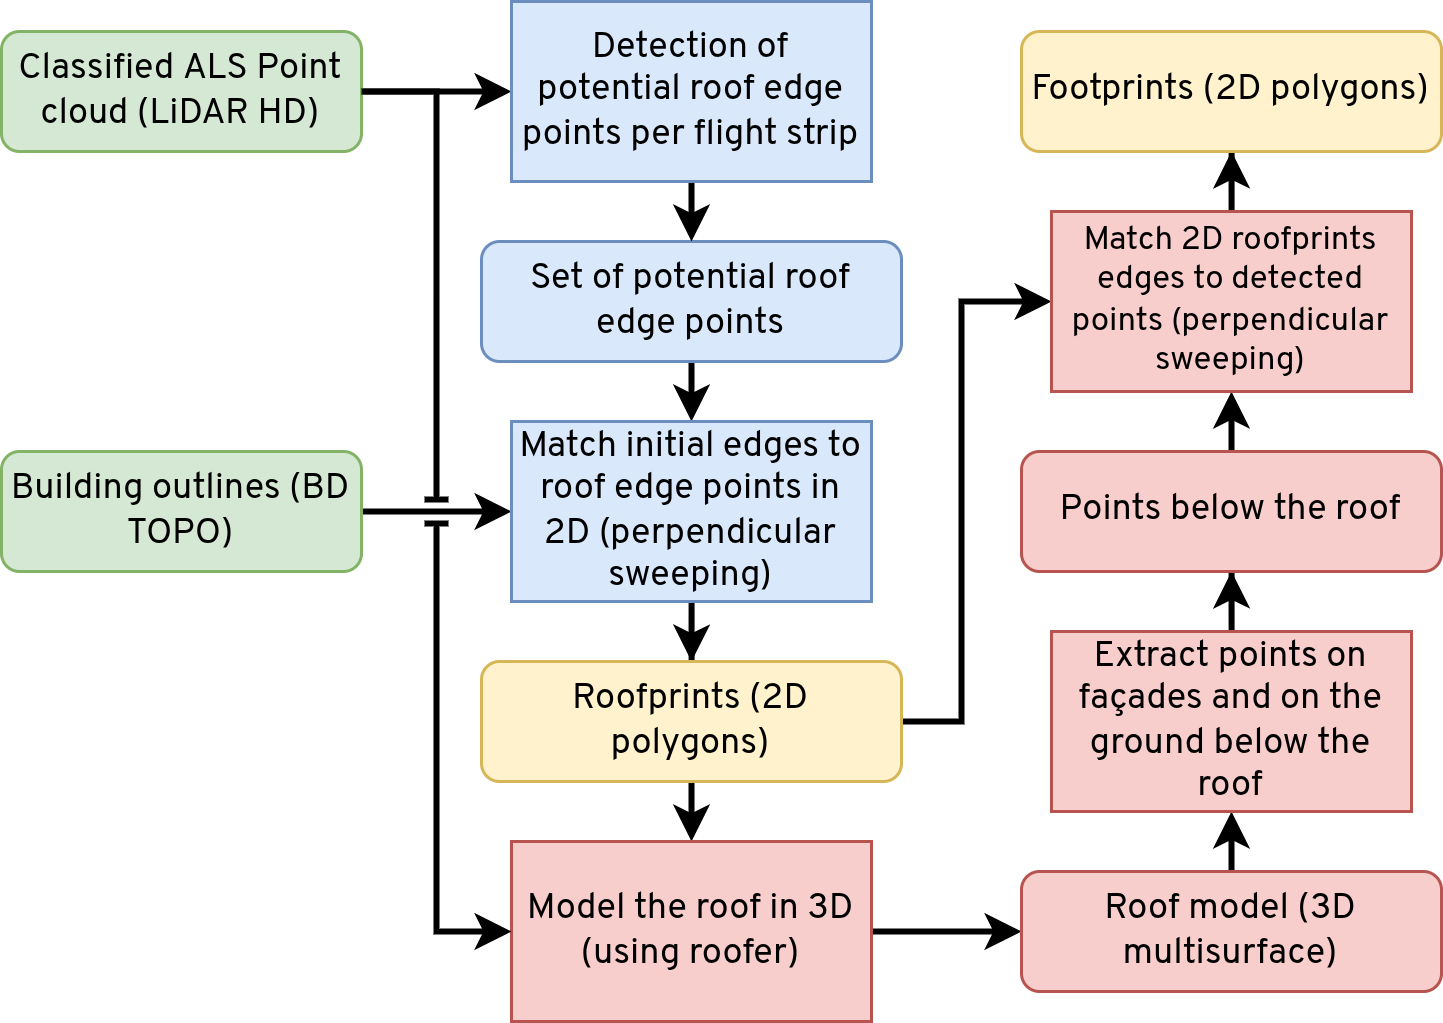

The diagram above was exported from draw.io. Its source (the exported page's mxGraphModel, read from the mxfile embedded in the PNG):
<mxGraphModel dx="983" dy="1772" grid="1" gridSize="10" guides="1" tooltips="1" connect="1" arrows="1" fold="1" page="1" pageScale="1" pageWidth="827" pageHeight="1169" math="0" shadow="0">
  <root>
    <mxCell id="0" />
    <mxCell id="1" parent="0" />
    <mxCell id="2" edge="1" parent="1" source="3" style="edgeStyle=orthogonalEdgeStyle;rounded=0;orthogonalLoop=1;jettySize=auto;html=1;exitX=1;exitY=0.5;exitDx=0;exitDy=0;entryX=0;entryY=0.5;entryDx=0;entryDy=0;strokeWidth=2;jumpStyle=line;fontFamily=Overpass;" target="9">
      <mxGeometry relative="1" as="geometry">
        <mxPoint x="240" y="220" as="targetPoint" />
      </mxGeometry>
    </mxCell>
    <mxCell id="3" parent="1" style="rounded=1;whiteSpace=wrap;html=1;spacing=4;fillColor=#d5e8d4;strokeColor=#82b366;fontFamily=Overpass;" value="Classified&amp;nbsp;&lt;span style=&quot;background-color: transparent; color: light-dark(rgb(0, 0, 0), rgb(255, 255, 255));&quot;&gt;ALS Point cloud (LiDAR HD)&lt;/span&gt;" vertex="1">
      <mxGeometry height="40" width="120" x="70" y="200" as="geometry" />
    </mxCell>
    <mxCell id="4" edge="1" parent="1" source="5" style="edgeStyle=orthogonalEdgeStyle;rounded=0;orthogonalLoop=1;jettySize=auto;html=1;exitX=1;exitY=0.5;exitDx=0;exitDy=0;entryX=0;entryY=0.5;entryDx=0;entryDy=0;strokeWidth=2;jumpStyle=line;fontFamily=Overpass;" target="11">
      <mxGeometry relative="1" as="geometry" />
    </mxCell>
    <mxCell id="5" parent="1" style="rounded=1;whiteSpace=wrap;html=1;spacing=4;fillColor=#d5e8d4;strokeColor=#82b366;fontFamily=Overpass;" value="Building outlines (BD TOPO)" vertex="1">
      <mxGeometry height="40" width="120" x="70" y="340" as="geometry" />
    </mxCell>
    <mxCell id="6" edge="1" parent="1" source="7" style="edgeStyle=orthogonalEdgeStyle;rounded=0;orthogonalLoop=1;jettySize=auto;html=1;exitX=0.5;exitY=1;exitDx=0;exitDy=0;entryX=0.5;entryY=0;entryDx=0;entryDy=0;strokeWidth=2;jumpStyle=line;fontFamily=Overpass;" target="11">
      <mxGeometry relative="1" as="geometry" />
    </mxCell>
    <mxCell id="7" parent="1" style="rounded=1;whiteSpace=wrap;html=1;spacing=4;fillColor=#dae8fc;strokeColor=#6c8ebf;fontFamily=Overpass;" value="Set of potential roof edge points" vertex="1">
      <mxGeometry height="40" width="140" x="230" y="270" as="geometry" />
    </mxCell>
    <mxCell id="8" edge="1" parent="1" source="9" style="edgeStyle=orthogonalEdgeStyle;rounded=0;orthogonalLoop=1;jettySize=auto;html=1;exitX=0.5;exitY=1;exitDx=0;exitDy=0;entryX=0.5;entryY=0;entryDx=0;entryDy=0;strokeWidth=2;jumpStyle=line;fontFamily=Overpass;" target="7">
      <mxGeometry relative="1" as="geometry" />
    </mxCell>
    <mxCell id="9" parent="1" style="rounded=0;whiteSpace=wrap;html=1;spacing=4;fillColor=#dae8fc;strokeColor=#6c8ebf;fontFamily=Overpass;" value="Detection of potential roof edge points per flight strip" vertex="1">
      <mxGeometry height="60" width="120" x="240" y="190" as="geometry" />
    </mxCell>
    <mxCell id="10" edge="1" parent="1" source="11" style="edgeStyle=orthogonalEdgeStyle;rounded=0;orthogonalLoop=1;jettySize=auto;html=1;entryX=0.5;entryY=0;entryDx=0;entryDy=0;strokeWidth=2;jumpStyle=line;fontFamily=Overpass;" target="14">
      <mxGeometry relative="1" as="geometry" />
    </mxCell>
    <mxCell id="11" parent="1" style="rounded=0;whiteSpace=wrap;html=1;spacing=4;fillColor=#dae8fc;strokeColor=#6c8ebf;fontSize=12;fontFamily=Overpass;" value="Match initial edges to roof edge points in 2D (perpendicular sweeping)" vertex="1">
      <mxGeometry height="60" width="120" x="240" y="330" as="geometry" />
    </mxCell>
    <mxCell id="12" edge="1" parent="1" source="14" style="edgeStyle=orthogonalEdgeStyle;rounded=0;orthogonalLoop=1;jettySize=auto;html=1;exitX=0.5;exitY=1;exitDx=0;exitDy=0;entryX=0.5;entryY=0;entryDx=0;entryDy=0;strokeWidth=2;jumpStyle=line;fontFamily=Overpass;" target="16">
      <mxGeometry relative="1" as="geometry" />
    </mxCell>
    <mxCell id="13" edge="1" parent="1" source="14" style="edgeStyle=orthogonalEdgeStyle;rounded=0;orthogonalLoop=1;jettySize=auto;html=1;exitX=1;exitY=0.5;exitDx=0;exitDy=0;entryX=0;entryY=0.5;entryDx=0;entryDy=0;strokeWidth=2;jumpStyle=line;fontFamily=Overpass;" target="24">
      <mxGeometry relative="1" as="geometry">
        <Array as="points">
          <mxPoint x="390" y="430" />
          <mxPoint x="390" y="290" />
        </Array>
      </mxGeometry>
    </mxCell>
    <mxCell id="14" parent="1" style="rounded=1;whiteSpace=wrap;html=1;spacing=4;fillColor=#fff2cc;strokeColor=#d6b656;fontFamily=Overpass;" value="Roofprints (2D polygons)" vertex="1">
      <mxGeometry height="40" width="140" x="230" y="410" as="geometry" />
    </mxCell>
    <mxCell id="15" edge="1" parent="1" source="16" style="edgeStyle=orthogonalEdgeStyle;rounded=0;orthogonalLoop=1;jettySize=auto;html=1;entryX=0;entryY=0.5;entryDx=0;entryDy=0;strokeWidth=2;jumpStyle=line;fontFamily=Overpass;" target="18">
      <mxGeometry relative="1" as="geometry" />
    </mxCell>
    <mxCell id="16" parent="1" style="rounded=0;whiteSpace=wrap;html=1;spacing=4;fillColor=#f8cecc;strokeColor=#b85450;fontSize=12;fontFamily=Overpass;" value="Model the roof in 3D (using roofer)" vertex="1">
      <mxGeometry height="60" width="120" x="240" y="470" as="geometry" />
    </mxCell>
    <mxCell id="17" edge="1" parent="1" source="18" style="edgeStyle=orthogonalEdgeStyle;rounded=0;orthogonalLoop=1;jettySize=auto;html=1;exitX=0.5;exitY=0;exitDx=0;exitDy=0;entryX=0.5;entryY=1;entryDx=0;entryDy=0;strokeWidth=2;jumpStyle=line;fontFamily=Overpass;" target="20">
      <mxGeometry relative="1" as="geometry" />
    </mxCell>
    <mxCell id="18" parent="1" style="rounded=1;whiteSpace=wrap;html=1;spacing=4;fillColor=#f8cecc;strokeColor=#b85450;fontFamily=Overpass;" value="Roof model (3D multisurface)" vertex="1">
      <mxGeometry height="40" width="140" x="410" y="480" as="geometry" />
    </mxCell>
    <mxCell id="19" edge="1" parent="1" source="20" style="edgeStyle=orthogonalEdgeStyle;rounded=0;orthogonalLoop=1;jettySize=auto;html=1;entryX=0.5;entryY=1;entryDx=0;entryDy=0;strokeWidth=2;jumpStyle=line;fontFamily=Overpass;" target="22">
      <mxGeometry relative="1" as="geometry" />
    </mxCell>
    <mxCell id="20" parent="1" style="rounded=0;whiteSpace=wrap;html=1;spacing=4;fillColor=#f8cecc;strokeColor=#b85450;fontSize=12;fontFamily=Overpass;" value="Extract points on façades and on the ground below the roof" vertex="1">
      <mxGeometry height="60" width="120" x="420" y="400" as="geometry" />
    </mxCell>
    <mxCell id="21" edge="1" parent="1" source="22" style="edgeStyle=orthogonalEdgeStyle;rounded=0;orthogonalLoop=1;jettySize=auto;html=1;exitX=0.5;exitY=0;exitDx=0;exitDy=0;entryX=0.5;entryY=1;entryDx=0;entryDy=0;strokeWidth=2;jumpStyle=line;fontFamily=Overpass;" target="24">
      <mxGeometry relative="1" as="geometry" />
    </mxCell>
    <mxCell id="22" parent="1" style="rounded=1;whiteSpace=wrap;html=1;spacing=4;fillColor=#f8cecc;strokeColor=#b85450;fontFamily=Overpass;" value="Points below the roof" vertex="1">
      <mxGeometry height="40" width="140" x="410" y="340" as="geometry" />
    </mxCell>
    <mxCell id="23" edge="1" parent="1" source="24" style="edgeStyle=orthogonalEdgeStyle;rounded=0;orthogonalLoop=1;jettySize=auto;html=1;entryX=0.5;entryY=1;entryDx=0;entryDy=0;strokeWidth=2;jumpStyle=line;fontFamily=Overpass;" target="25">
      <mxGeometry relative="1" as="geometry" />
    </mxCell>
    <mxCell id="24" parent="1" style="rounded=0;whiteSpace=wrap;html=1;spacing=4;fillColor=#f8cecc;strokeColor=#b85450;fontSize=11;fontFamily=Overpass;" value="Match 2D roofprints edges to detected points (perpendicular sweeping)" vertex="1">
      <mxGeometry height="60" width="120" x="420" y="260" as="geometry" />
    </mxCell>
    <mxCell id="25" parent="1" style="rounded=1;whiteSpace=wrap;html=1;spacing=4;fillColor=#fff2cc;strokeColor=#d6b656;fontFamily=Overpass;" value="Footprints (2D polygons)" vertex="1">
      <mxGeometry height="40" width="140" x="410" y="200" as="geometry" />
    </mxCell>
    <mxCell id="26" edge="1" parent="1" source="3" style="edgeStyle=orthogonalEdgeStyle;rounded=0;orthogonalLoop=1;jettySize=auto;html=1;exitX=1;exitY=0.5;exitDx=0;exitDy=0;entryX=0;entryY=0.5;entryDx=0;entryDy=0;strokeWidth=2;jumpStyle=line;fontFamily=Overpass;" target="16">
      <mxGeometry relative="1" as="geometry">
        <mxPoint x="200" y="240" as="sourcePoint" />
        <mxPoint x="250" y="240" as="targetPoint" />
      </mxGeometry>
    </mxCell>
  </root>
</mxGraphModel>